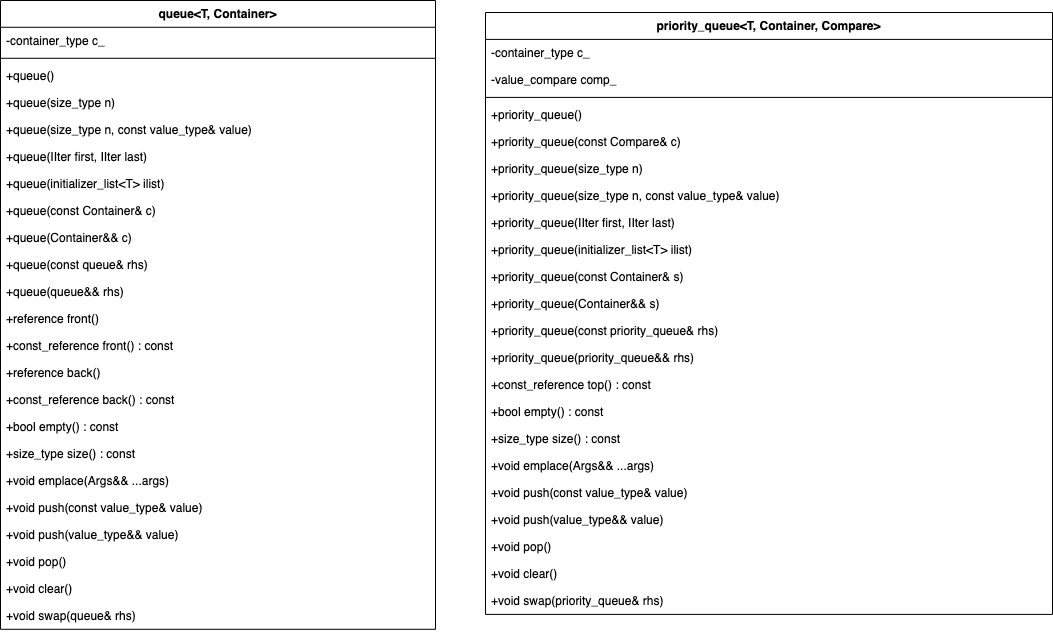

The diagram above was exported from draw.io. Its source (the exported page's mxGraphModel, read from the mxfile embedded in the PNG):
<mxGraphModel dx="2703" dy="1674" grid="1" gridSize="10" guides="1" tooltips="1" connect="1" arrows="1" fold="1" page="1" pageScale="1" pageWidth="827" pageHeight="1169" math="0" shadow="0">
  <root>
    <mxCell id="0" />
    <mxCell id="1" parent="0" />
    <mxCell id="orSn82zoypptq_LXvKSR-1405" value="queue&lt;T, Container&gt;" style="swimlane;fontStyle=1;align=center;verticalAlign=top;childLayout=stackLayout;horizontal=1;startSize=26.782608695652176;horizontalStack=0;resizeParent=1;resizeParentMax=0;resizeLast=0;collapsible=0;marginBottom=0;" vertex="1" parent="1">
      <mxGeometry x="20" y="20" width="435" height="628.7826086956522" as="geometry" />
    </mxCell>
    <mxCell id="orSn82zoypptq_LXvKSR-1406" value="-container_type c_" style="text;strokeColor=none;fillColor=none;align=left;verticalAlign=top;spacingLeft=4;spacingRight=4;overflow=hidden;rotatable=0;points=[[0,0.5],[1,0.5]];portConstraint=eastwest;" vertex="1" parent="orSn82zoypptq_LXvKSR-1405">
      <mxGeometry y="26.782608695652176" width="435" height="27" as="geometry" />
    </mxCell>
    <mxCell id="orSn82zoypptq_LXvKSR-1407" style="line;strokeWidth=1;fillColor=none;align=left;verticalAlign=middle;spacingTop=-1;spacingLeft=3;spacingRight=3;rotatable=0;labelPosition=right;points=[];portConstraint=eastwest;strokeColor=inherit;" vertex="1" parent="orSn82zoypptq_LXvKSR-1405">
      <mxGeometry y="53.78260869565217" width="435" height="8" as="geometry" />
    </mxCell>
    <mxCell id="orSn82zoypptq_LXvKSR-1408" value="+queue()" style="text;strokeColor=none;fillColor=none;align=left;verticalAlign=top;spacingLeft=4;spacingRight=4;overflow=hidden;rotatable=0;points=[[0,0.5],[1,0.5]];portConstraint=eastwest;" vertex="1" parent="orSn82zoypptq_LXvKSR-1405">
      <mxGeometry y="61.78260869565217" width="435" height="27" as="geometry" />
    </mxCell>
    <mxCell id="orSn82zoypptq_LXvKSR-1409" value="+queue(size_type n)" style="text;strokeColor=none;fillColor=none;align=left;verticalAlign=top;spacingLeft=4;spacingRight=4;overflow=hidden;rotatable=0;points=[[0,0.5],[1,0.5]];portConstraint=eastwest;" vertex="1" parent="orSn82zoypptq_LXvKSR-1405">
      <mxGeometry y="88.78260869565217" width="435" height="27" as="geometry" />
    </mxCell>
    <mxCell id="orSn82zoypptq_LXvKSR-1410" value="+queue(size_type n, const value_type&amp; value)" style="text;strokeColor=none;fillColor=none;align=left;verticalAlign=top;spacingLeft=4;spacingRight=4;overflow=hidden;rotatable=0;points=[[0,0.5],[1,0.5]];portConstraint=eastwest;" vertex="1" parent="orSn82zoypptq_LXvKSR-1405">
      <mxGeometry y="115.78260869565217" width="435" height="27" as="geometry" />
    </mxCell>
    <mxCell id="orSn82zoypptq_LXvKSR-1411" value="+queue(IIter first, IIter last)" style="text;strokeColor=none;fillColor=none;align=left;verticalAlign=top;spacingLeft=4;spacingRight=4;overflow=hidden;rotatable=0;points=[[0,0.5],[1,0.5]];portConstraint=eastwest;" vertex="1" parent="orSn82zoypptq_LXvKSR-1405">
      <mxGeometry y="142.7826086956522" width="435" height="27" as="geometry" />
    </mxCell>
    <mxCell id="orSn82zoypptq_LXvKSR-1412" value="+queue(initializer_list&lt;T&gt; ilist)" style="text;strokeColor=none;fillColor=none;align=left;verticalAlign=top;spacingLeft=4;spacingRight=4;overflow=hidden;rotatable=0;points=[[0,0.5],[1,0.5]];portConstraint=eastwest;" vertex="1" parent="orSn82zoypptq_LXvKSR-1405">
      <mxGeometry y="169.7826086956522" width="435" height="27" as="geometry" />
    </mxCell>
    <mxCell id="orSn82zoypptq_LXvKSR-1413" value="+queue(const Container&amp; c)" style="text;strokeColor=none;fillColor=none;align=left;verticalAlign=top;spacingLeft=4;spacingRight=4;overflow=hidden;rotatable=0;points=[[0,0.5],[1,0.5]];portConstraint=eastwest;" vertex="1" parent="orSn82zoypptq_LXvKSR-1405">
      <mxGeometry y="196.7826086956522" width="435" height="27" as="geometry" />
    </mxCell>
    <mxCell id="orSn82zoypptq_LXvKSR-1414" value="+queue(Container&amp;&amp; c)" style="text;strokeColor=none;fillColor=none;align=left;verticalAlign=top;spacingLeft=4;spacingRight=4;overflow=hidden;rotatable=0;points=[[0,0.5],[1,0.5]];portConstraint=eastwest;" vertex="1" parent="orSn82zoypptq_LXvKSR-1405">
      <mxGeometry y="223.7826086956522" width="435" height="27" as="geometry" />
    </mxCell>
    <mxCell id="orSn82zoypptq_LXvKSR-1415" value="+queue(const queue&amp; rhs)" style="text;strokeColor=none;fillColor=none;align=left;verticalAlign=top;spacingLeft=4;spacingRight=4;overflow=hidden;rotatable=0;points=[[0,0.5],[1,0.5]];portConstraint=eastwest;" vertex="1" parent="orSn82zoypptq_LXvKSR-1405">
      <mxGeometry y="250.7826086956522" width="435" height="27" as="geometry" />
    </mxCell>
    <mxCell id="orSn82zoypptq_LXvKSR-1416" value="+queue(queue&amp;&amp; rhs)" style="text;strokeColor=none;fillColor=none;align=left;verticalAlign=top;spacingLeft=4;spacingRight=4;overflow=hidden;rotatable=0;points=[[0,0.5],[1,0.5]];portConstraint=eastwest;" vertex="1" parent="orSn82zoypptq_LXvKSR-1405">
      <mxGeometry y="277.7826086956522" width="435" height="27" as="geometry" />
    </mxCell>
    <mxCell id="orSn82zoypptq_LXvKSR-1417" value="+reference front()" style="text;strokeColor=none;fillColor=none;align=left;verticalAlign=top;spacingLeft=4;spacingRight=4;overflow=hidden;rotatable=0;points=[[0,0.5],[1,0.5]];portConstraint=eastwest;" vertex="1" parent="orSn82zoypptq_LXvKSR-1405">
      <mxGeometry y="304.7826086956522" width="435" height="27" as="geometry" />
    </mxCell>
    <mxCell id="orSn82zoypptq_LXvKSR-1418" value="+const_reference front() : const" style="text;strokeColor=none;fillColor=none;align=left;verticalAlign=top;spacingLeft=4;spacingRight=4;overflow=hidden;rotatable=0;points=[[0,0.5],[1,0.5]];portConstraint=eastwest;" vertex="1" parent="orSn82zoypptq_LXvKSR-1405">
      <mxGeometry y="331.7826086956522" width="435" height="27" as="geometry" />
    </mxCell>
    <mxCell id="orSn82zoypptq_LXvKSR-1419" value="+reference back()" style="text;strokeColor=none;fillColor=none;align=left;verticalAlign=top;spacingLeft=4;spacingRight=4;overflow=hidden;rotatable=0;points=[[0,0.5],[1,0.5]];portConstraint=eastwest;" vertex="1" parent="orSn82zoypptq_LXvKSR-1405">
      <mxGeometry y="358.7826086956522" width="435" height="27" as="geometry" />
    </mxCell>
    <mxCell id="orSn82zoypptq_LXvKSR-1420" value="+const_reference back() : const" style="text;strokeColor=none;fillColor=none;align=left;verticalAlign=top;spacingLeft=4;spacingRight=4;overflow=hidden;rotatable=0;points=[[0,0.5],[1,0.5]];portConstraint=eastwest;" vertex="1" parent="orSn82zoypptq_LXvKSR-1405">
      <mxGeometry y="385.7826086956522" width="435" height="27" as="geometry" />
    </mxCell>
    <mxCell id="orSn82zoypptq_LXvKSR-1421" value="+bool empty() : const" style="text;strokeColor=none;fillColor=none;align=left;verticalAlign=top;spacingLeft=4;spacingRight=4;overflow=hidden;rotatable=0;points=[[0,0.5],[1,0.5]];portConstraint=eastwest;" vertex="1" parent="orSn82zoypptq_LXvKSR-1405">
      <mxGeometry y="412.7826086956522" width="435" height="27" as="geometry" />
    </mxCell>
    <mxCell id="orSn82zoypptq_LXvKSR-1422" value="+size_type size() : const" style="text;strokeColor=none;fillColor=none;align=left;verticalAlign=top;spacingLeft=4;spacingRight=4;overflow=hidden;rotatable=0;points=[[0,0.5],[1,0.5]];portConstraint=eastwest;" vertex="1" parent="orSn82zoypptq_LXvKSR-1405">
      <mxGeometry y="439.7826086956522" width="435" height="27" as="geometry" />
    </mxCell>
    <mxCell id="orSn82zoypptq_LXvKSR-1423" value="+void emplace(Args&amp;&amp; ...args)" style="text;strokeColor=none;fillColor=none;align=left;verticalAlign=top;spacingLeft=4;spacingRight=4;overflow=hidden;rotatable=0;points=[[0,0.5],[1,0.5]];portConstraint=eastwest;" vertex="1" parent="orSn82zoypptq_LXvKSR-1405">
      <mxGeometry y="466.7826086956522" width="435" height="27" as="geometry" />
    </mxCell>
    <mxCell id="orSn82zoypptq_LXvKSR-1424" value="+void push(const value_type&amp; value)" style="text;strokeColor=none;fillColor=none;align=left;verticalAlign=top;spacingLeft=4;spacingRight=4;overflow=hidden;rotatable=0;points=[[0,0.5],[1,0.5]];portConstraint=eastwest;" vertex="1" parent="orSn82zoypptq_LXvKSR-1405">
      <mxGeometry y="493.7826086956522" width="435" height="27" as="geometry" />
    </mxCell>
    <mxCell id="orSn82zoypptq_LXvKSR-1425" value="+void push(value_type&amp;&amp; value)" style="text;strokeColor=none;fillColor=none;align=left;verticalAlign=top;spacingLeft=4;spacingRight=4;overflow=hidden;rotatable=0;points=[[0,0.5],[1,0.5]];portConstraint=eastwest;" vertex="1" parent="orSn82zoypptq_LXvKSR-1405">
      <mxGeometry y="520.7826086956522" width="435" height="27" as="geometry" />
    </mxCell>
    <mxCell id="orSn82zoypptq_LXvKSR-1426" value="+void pop()" style="text;strokeColor=none;fillColor=none;align=left;verticalAlign=top;spacingLeft=4;spacingRight=4;overflow=hidden;rotatable=0;points=[[0,0.5],[1,0.5]];portConstraint=eastwest;" vertex="1" parent="orSn82zoypptq_LXvKSR-1405">
      <mxGeometry y="547.7826086956522" width="435" height="27" as="geometry" />
    </mxCell>
    <mxCell id="orSn82zoypptq_LXvKSR-1427" value="+void clear()" style="text;strokeColor=none;fillColor=none;align=left;verticalAlign=top;spacingLeft=4;spacingRight=4;overflow=hidden;rotatable=0;points=[[0,0.5],[1,0.5]];portConstraint=eastwest;" vertex="1" parent="orSn82zoypptq_LXvKSR-1405">
      <mxGeometry y="574.7826086956522" width="435" height="27" as="geometry" />
    </mxCell>
    <mxCell id="orSn82zoypptq_LXvKSR-1428" value="+void swap(queue&amp; rhs)" style="text;strokeColor=none;fillColor=none;align=left;verticalAlign=top;spacingLeft=4;spacingRight=4;overflow=hidden;rotatable=0;points=[[0,0.5],[1,0.5]];portConstraint=eastwest;" vertex="1" parent="orSn82zoypptq_LXvKSR-1405">
      <mxGeometry y="601.7826086956522" width="435" height="27" as="geometry" />
    </mxCell>
    <mxCell id="orSn82zoypptq_LXvKSR-1429" value="priority_queue&lt;T, Container, Compare&gt;" style="swimlane;fontStyle=1;align=center;verticalAlign=top;childLayout=stackLayout;horizontal=1;startSize=26.90909090909091;horizontalStack=0;resizeParent=1;resizeParentMax=0;resizeLast=0;collapsible=0;marginBottom=0;" vertex="1" parent="1">
      <mxGeometry x="505" y="32" width="567" height="601.9090909090909" as="geometry" />
    </mxCell>
    <mxCell id="orSn82zoypptq_LXvKSR-1430" value="-container_type c_" style="text;strokeColor=none;fillColor=none;align=left;verticalAlign=top;spacingLeft=4;spacingRight=4;overflow=hidden;rotatable=0;points=[[0,0.5],[1,0.5]];portConstraint=eastwest;" vertex="1" parent="orSn82zoypptq_LXvKSR-1429">
      <mxGeometry y="26.90909090909091" width="567" height="27" as="geometry" />
    </mxCell>
    <mxCell id="orSn82zoypptq_LXvKSR-1431" value="-value_compare comp_" style="text;strokeColor=none;fillColor=none;align=left;verticalAlign=top;spacingLeft=4;spacingRight=4;overflow=hidden;rotatable=0;points=[[0,0.5],[1,0.5]];portConstraint=eastwest;" vertex="1" parent="orSn82zoypptq_LXvKSR-1429">
      <mxGeometry y="53.90909090909091" width="567" height="27" as="geometry" />
    </mxCell>
    <mxCell id="orSn82zoypptq_LXvKSR-1432" style="line;strokeWidth=1;fillColor=none;align=left;verticalAlign=middle;spacingTop=-1;spacingLeft=3;spacingRight=3;rotatable=0;labelPosition=right;points=[];portConstraint=eastwest;strokeColor=inherit;" vertex="1" parent="orSn82zoypptq_LXvKSR-1429">
      <mxGeometry y="80.9090909090909" width="567" height="8" as="geometry" />
    </mxCell>
    <mxCell id="orSn82zoypptq_LXvKSR-1433" value="+priority_queue()" style="text;strokeColor=none;fillColor=none;align=left;verticalAlign=top;spacingLeft=4;spacingRight=4;overflow=hidden;rotatable=0;points=[[0,0.5],[1,0.5]];portConstraint=eastwest;" vertex="1" parent="orSn82zoypptq_LXvKSR-1429">
      <mxGeometry y="88.9090909090909" width="567" height="27" as="geometry" />
    </mxCell>
    <mxCell id="orSn82zoypptq_LXvKSR-1434" value="+priority_queue(const Compare&amp; c)" style="text;strokeColor=none;fillColor=none;align=left;verticalAlign=top;spacingLeft=4;spacingRight=4;overflow=hidden;rotatable=0;points=[[0,0.5],[1,0.5]];portConstraint=eastwest;" vertex="1" parent="orSn82zoypptq_LXvKSR-1429">
      <mxGeometry y="115.9090909090909" width="567" height="27" as="geometry" />
    </mxCell>
    <mxCell id="orSn82zoypptq_LXvKSR-1435" value="+priority_queue(size_type n)" style="text;strokeColor=none;fillColor=none;align=left;verticalAlign=top;spacingLeft=4;spacingRight=4;overflow=hidden;rotatable=0;points=[[0,0.5],[1,0.5]];portConstraint=eastwest;" vertex="1" parent="orSn82zoypptq_LXvKSR-1429">
      <mxGeometry y="142.9090909090909" width="567" height="27" as="geometry" />
    </mxCell>
    <mxCell id="orSn82zoypptq_LXvKSR-1436" value="+priority_queue(size_type n, const value_type&amp; value)" style="text;strokeColor=none;fillColor=none;align=left;verticalAlign=top;spacingLeft=4;spacingRight=4;overflow=hidden;rotatable=0;points=[[0,0.5],[1,0.5]];portConstraint=eastwest;" vertex="1" parent="orSn82zoypptq_LXvKSR-1429">
      <mxGeometry y="169.9090909090909" width="567" height="27" as="geometry" />
    </mxCell>
    <mxCell id="orSn82zoypptq_LXvKSR-1437" value="+priority_queue(IIter first, IIter last)" style="text;strokeColor=none;fillColor=none;align=left;verticalAlign=top;spacingLeft=4;spacingRight=4;overflow=hidden;rotatable=0;points=[[0,0.5],[1,0.5]];portConstraint=eastwest;" vertex="1" parent="orSn82zoypptq_LXvKSR-1429">
      <mxGeometry y="196.9090909090909" width="567" height="27" as="geometry" />
    </mxCell>
    <mxCell id="orSn82zoypptq_LXvKSR-1438" value="+priority_queue(initializer_list&lt;T&gt; ilist)" style="text;strokeColor=none;fillColor=none;align=left;verticalAlign=top;spacingLeft=4;spacingRight=4;overflow=hidden;rotatable=0;points=[[0,0.5],[1,0.5]];portConstraint=eastwest;" vertex="1" parent="orSn82zoypptq_LXvKSR-1429">
      <mxGeometry y="223.9090909090909" width="567" height="27" as="geometry" />
    </mxCell>
    <mxCell id="orSn82zoypptq_LXvKSR-1439" value="+priority_queue(const Container&amp; s)" style="text;strokeColor=none;fillColor=none;align=left;verticalAlign=top;spacingLeft=4;spacingRight=4;overflow=hidden;rotatable=0;points=[[0,0.5],[1,0.5]];portConstraint=eastwest;" vertex="1" parent="orSn82zoypptq_LXvKSR-1429">
      <mxGeometry y="250.9090909090909" width="567" height="27" as="geometry" />
    </mxCell>
    <mxCell id="orSn82zoypptq_LXvKSR-1440" value="+priority_queue(Container&amp;&amp; s)" style="text;strokeColor=none;fillColor=none;align=left;verticalAlign=top;spacingLeft=4;spacingRight=4;overflow=hidden;rotatable=0;points=[[0,0.5],[1,0.5]];portConstraint=eastwest;" vertex="1" parent="orSn82zoypptq_LXvKSR-1429">
      <mxGeometry y="277.9090909090909" width="567" height="27" as="geometry" />
    </mxCell>
    <mxCell id="orSn82zoypptq_LXvKSR-1441" value="+priority_queue(const priority_queue&amp; rhs)" style="text;strokeColor=none;fillColor=none;align=left;verticalAlign=top;spacingLeft=4;spacingRight=4;overflow=hidden;rotatable=0;points=[[0,0.5],[1,0.5]];portConstraint=eastwest;" vertex="1" parent="orSn82zoypptq_LXvKSR-1429">
      <mxGeometry y="304.9090909090909" width="567" height="27" as="geometry" />
    </mxCell>
    <mxCell id="orSn82zoypptq_LXvKSR-1442" value="+priority_queue(priority_queue&amp;&amp; rhs)" style="text;strokeColor=none;fillColor=none;align=left;verticalAlign=top;spacingLeft=4;spacingRight=4;overflow=hidden;rotatable=0;points=[[0,0.5],[1,0.5]];portConstraint=eastwest;" vertex="1" parent="orSn82zoypptq_LXvKSR-1429">
      <mxGeometry y="331.9090909090909" width="567" height="27" as="geometry" />
    </mxCell>
    <mxCell id="orSn82zoypptq_LXvKSR-1443" value="+const_reference top() : const" style="text;strokeColor=none;fillColor=none;align=left;verticalAlign=top;spacingLeft=4;spacingRight=4;overflow=hidden;rotatable=0;points=[[0,0.5],[1,0.5]];portConstraint=eastwest;" vertex="1" parent="orSn82zoypptq_LXvKSR-1429">
      <mxGeometry y="358.9090909090909" width="567" height="27" as="geometry" />
    </mxCell>
    <mxCell id="orSn82zoypptq_LXvKSR-1444" value="+bool empty() : const" style="text;strokeColor=none;fillColor=none;align=left;verticalAlign=top;spacingLeft=4;spacingRight=4;overflow=hidden;rotatable=0;points=[[0,0.5],[1,0.5]];portConstraint=eastwest;" vertex="1" parent="orSn82zoypptq_LXvKSR-1429">
      <mxGeometry y="385.9090909090909" width="567" height="27" as="geometry" />
    </mxCell>
    <mxCell id="orSn82zoypptq_LXvKSR-1445" value="+size_type size() : const" style="text;strokeColor=none;fillColor=none;align=left;verticalAlign=top;spacingLeft=4;spacingRight=4;overflow=hidden;rotatable=0;points=[[0,0.5],[1,0.5]];portConstraint=eastwest;" vertex="1" parent="orSn82zoypptq_LXvKSR-1429">
      <mxGeometry y="412.9090909090909" width="567" height="27" as="geometry" />
    </mxCell>
    <mxCell id="orSn82zoypptq_LXvKSR-1446" value="+void emplace(Args&amp;&amp; ...args)" style="text;strokeColor=none;fillColor=none;align=left;verticalAlign=top;spacingLeft=4;spacingRight=4;overflow=hidden;rotatable=0;points=[[0,0.5],[1,0.5]];portConstraint=eastwest;" vertex="1" parent="orSn82zoypptq_LXvKSR-1429">
      <mxGeometry y="439.9090909090909" width="567" height="27" as="geometry" />
    </mxCell>
    <mxCell id="orSn82zoypptq_LXvKSR-1447" value="+void push(const value_type&amp; value)" style="text;strokeColor=none;fillColor=none;align=left;verticalAlign=top;spacingLeft=4;spacingRight=4;overflow=hidden;rotatable=0;points=[[0,0.5],[1,0.5]];portConstraint=eastwest;" vertex="1" parent="orSn82zoypptq_LXvKSR-1429">
      <mxGeometry y="466.9090909090909" width="567" height="27" as="geometry" />
    </mxCell>
    <mxCell id="orSn82zoypptq_LXvKSR-1448" value="+void push(value_type&amp;&amp; value)" style="text;strokeColor=none;fillColor=none;align=left;verticalAlign=top;spacingLeft=4;spacingRight=4;overflow=hidden;rotatable=0;points=[[0,0.5],[1,0.5]];portConstraint=eastwest;" vertex="1" parent="orSn82zoypptq_LXvKSR-1429">
      <mxGeometry y="493.9090909090909" width="567" height="27" as="geometry" />
    </mxCell>
    <mxCell id="orSn82zoypptq_LXvKSR-1449" value="+void pop()" style="text;strokeColor=none;fillColor=none;align=left;verticalAlign=top;spacingLeft=4;spacingRight=4;overflow=hidden;rotatable=0;points=[[0,0.5],[1,0.5]];portConstraint=eastwest;" vertex="1" parent="orSn82zoypptq_LXvKSR-1429">
      <mxGeometry y="520.9090909090909" width="567" height="27" as="geometry" />
    </mxCell>
    <mxCell id="orSn82zoypptq_LXvKSR-1450" value="+void clear()" style="text;strokeColor=none;fillColor=none;align=left;verticalAlign=top;spacingLeft=4;spacingRight=4;overflow=hidden;rotatable=0;points=[[0,0.5],[1,0.5]];portConstraint=eastwest;" vertex="1" parent="orSn82zoypptq_LXvKSR-1429">
      <mxGeometry y="547.9090909090909" width="567" height="27" as="geometry" />
    </mxCell>
    <mxCell id="orSn82zoypptq_LXvKSR-1451" value="+void swap(priority_queue&amp; rhs)" style="text;strokeColor=none;fillColor=none;align=left;verticalAlign=top;spacingLeft=4;spacingRight=4;overflow=hidden;rotatable=0;points=[[0,0.5],[1,0.5]];portConstraint=eastwest;" vertex="1" parent="orSn82zoypptq_LXvKSR-1429">
      <mxGeometry y="574.9090909090909" width="567" height="27" as="geometry" />
    </mxCell>
  </root>
</mxGraphModel>